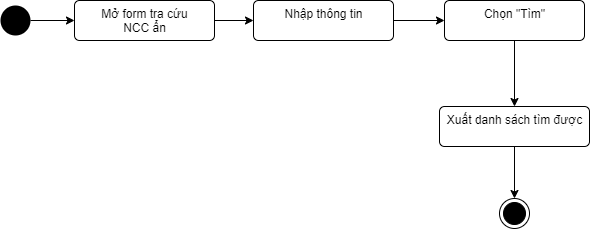

The diagram above was exported from draw.io. Its source (the exported page's mxGraphModel, read from the mxfile embedded in the PNG):
<mxGraphModel dx="1168" dy="482" grid="0" gridSize="10" guides="1" tooltips="1" connect="1" arrows="1" fold="1" page="0" pageScale="1" pageWidth="850" pageHeight="1100" math="0" shadow="0">
  <root>
    <mxCell id="0" />
    <mxCell id="1" parent="0" />
    <mxCell id="_Itru-oyp95cr1udDV4G-1" style="edgeStyle=orthogonalEdgeStyle;rounded=0;orthogonalLoop=1;jettySize=auto;html=1;entryX=0;entryY=0.5;entryDx=0;entryDy=0;" parent="1" source="5lWysbIXGQb43Wy9oYqd-1" target="MwIrU2CpBcCk2akpgLAg-2" edge="1">
      <mxGeometry relative="1" as="geometry" />
    </mxCell>
    <mxCell id="5lWysbIXGQb43Wy9oYqd-1" value="" style="ellipse;fillColor=#000000;strokeColor=none;rounded=1;" parent="1" vertex="1">
      <mxGeometry x="-13" y="200" width="30" height="30" as="geometry" />
    </mxCell>
    <mxCell id="5lWysbIXGQb43Wy9oYqd-7" style="edgeStyle=orthogonalEdgeStyle;curved=1;rounded=0;orthogonalLoop=1;jettySize=auto;html=1;entryX=0;entryY=0.5;entryDx=0;entryDy=0;" parent="1" source="5lWysbIXGQb43Wy9oYqd-4" target="5lWysbIXGQb43Wy9oYqd-6" edge="1">
      <mxGeometry relative="1" as="geometry" />
    </mxCell>
    <mxCell id="5lWysbIXGQb43Wy9oYqd-4" value="Nhập thông tin" style="html=1;align=center;verticalAlign=top;absoluteArcSize=1;arcSize=10;dashed=0;rounded=1;" parent="1" vertex="1">
      <mxGeometry x="240" y="195" width="140" height="40" as="geometry" />
    </mxCell>
    <mxCell id="5lWysbIXGQb43Wy9oYqd-11" style="edgeStyle=orthogonalEdgeStyle;curved=1;rounded=0;orthogonalLoop=1;jettySize=auto;html=1;exitX=0.5;exitY=1;exitDx=0;exitDy=0;" parent="1" source="5lWysbIXGQb43Wy9oYqd-6" target="5lWysbIXGQb43Wy9oYqd-10" edge="1">
      <mxGeometry relative="1" as="geometry" />
    </mxCell>
    <mxCell id="5lWysbIXGQb43Wy9oYqd-6" value="Chọn &quot;Tìm&quot;" style="html=1;align=center;verticalAlign=top;rounded=1;absoluteArcSize=1;arcSize=10;dashed=0;" parent="1" vertex="1">
      <mxGeometry x="431" y="195" width="140" height="40" as="geometry" />
    </mxCell>
    <mxCell id="5lWysbIXGQb43Wy9oYqd-13" style="edgeStyle=orthogonalEdgeStyle;curved=1;rounded=0;orthogonalLoop=1;jettySize=auto;html=1;" parent="1" source="5lWysbIXGQb43Wy9oYqd-10" target="5lWysbIXGQb43Wy9oYqd-12" edge="1">
      <mxGeometry relative="1" as="geometry" />
    </mxCell>
    <mxCell id="5lWysbIXGQb43Wy9oYqd-10" value="Xuất danh sách tìm được" style="html=1;align=center;verticalAlign=top;rounded=1;absoluteArcSize=1;arcSize=10;dashed=0;" parent="1" vertex="1">
      <mxGeometry x="426" y="301" width="150" height="40" as="geometry" />
    </mxCell>
    <mxCell id="5lWysbIXGQb43Wy9oYqd-12" value="" style="ellipse;html=1;shape=endState;fillColor=#000000;strokeColor=#000000;rounded=1;" parent="1" vertex="1">
      <mxGeometry x="486" y="393" width="30" height="30" as="geometry" />
    </mxCell>
    <mxCell id="_Itru-oyp95cr1udDV4G-2" style="edgeStyle=orthogonalEdgeStyle;rounded=0;orthogonalLoop=1;jettySize=auto;html=1;exitX=1;exitY=0.5;exitDx=0;exitDy=0;entryX=0;entryY=0.5;entryDx=0;entryDy=0;" parent="1" source="MwIrU2CpBcCk2akpgLAg-2" target="5lWysbIXGQb43Wy9oYqd-4" edge="1">
      <mxGeometry relative="1" as="geometry" />
    </mxCell>
    <mxCell id="MwIrU2CpBcCk2akpgLAg-2" value="Mở form tra cứu&lt;br&gt;NCC ẩn" style="html=1;align=center;verticalAlign=top;rounded=1;absoluteArcSize=1;arcSize=10;dashed=0;" parent="1" vertex="1">
      <mxGeometry x="61" y="195" width="140" height="40" as="geometry" />
    </mxCell>
  </root>
</mxGraphModel>